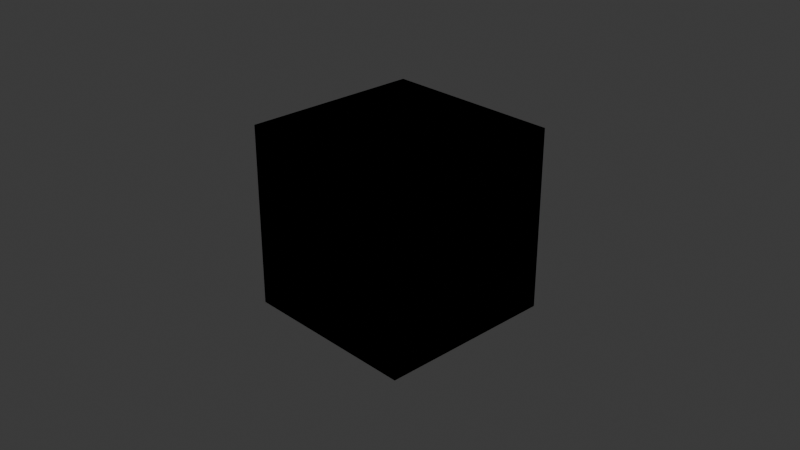 # Source: untitled.blend  (saved by Blender 4.2.66; exported with 4.5.12 LTS)
import bpy
from mathutils import Matrix  # noqa: F401  (used for matrix-valued properties, if any)

bpy.ops.wm.read_factory_settings(use_empty=True)
scene = bpy.context.scene
scene.name = 'Scene'

# ---- collections
col_collection = bpy.data.collections.new('Collection'); scene.collection.children.link(col_collection)

# ---- images (referenced by path relative to the original .blend; pixels are not part of the script)
import os
ASSET_DIR = os.environ.get("B2B_ASSET_DIR", "")  # directory of the original .blend (textures are referenced by path, not embedded)
HERE = os.path.dirname(os.path.abspath(__file__))  # packed textures are extracted next to this script under _unpacked/

def load_image(name, relpath, width, height, colorspace="sRGB"):
    """Load a texture the original file referenced (path relative to the .blend, or extracted next to this script)."""
    p = next((c for c in (os.path.join(HERE, relpath), os.path.join(ASSET_DIR, relpath)) if relpath and os.path.exists(c)), "")
    if p:
        img = bpy.data.images.load(p, check_existing=True)
        img.name = name
    else:  # same state as the original file: an image datablock whose file is absent (Cycles renders it pink)
        img = bpy.data.images.new(name, width, height)
        img.source = "FILE"
        img.filepath = "//" + (relpath or name)
    img.colorspace_settings.name = colorspace
    return img
img_mosque_texture_1186425_jpg = load_image('mosque-texture-1186425.jpg', 'mosque-texture-1186425.jpg', 1024, 1024, 'sRGB')

# ---- materials (node trees are filled in below, after node groups)
mat_material = bpy.data.materials.new('Material')
mat_material.alpha_threshold = 0.0
mat_material.use_transparent_shadow = False
mat_material.roughness = 0.5
mat_material.line_color = (0.0, 0.0, 0.0, 1.0)
mat_material_001 = bpy.data.materials.new('Material.001')

# ---- material node trees
mat_material.use_nodes = True; mat_material.node_tree.nodes.clear()
_N = mat_material.node_tree.nodes; _L = mat_material.node_tree.links
n0 = _N.new('ShaderNodeOutputMaterial'); n0.name = 'Material Output'; n0.location = (300, 300)
n1 = _N.new('ShaderNodeBsdfPrincipled'); n1.name = 'Principled BSDF'; n1.location = (10, 300)
n1.inputs[3].default_value = 1.45
_L.new(n1.outputs[0], n0.inputs[0])
n0.is_active_output = True
mat_material_001.use_nodes = True; mat_material_001.node_tree.nodes.clear()
_N = mat_material_001.node_tree.nodes; _L = mat_material_001.node_tree.links
n0 = _N.new('ShaderNodeBsdfPrincipled'); n0.name = 'Principled BSDF'; n0.location = (10, 300)
n1 = _N.new('ShaderNodeOutputMaterial'); n1.name = 'Material Output'; n1.location = (300, 300)
n2 = _N.new('ShaderNodeTexImage'); n2.name = 'Image Texture'; n2.location = (-280, 280)
n2.image = img_mosque_texture_1186425_jpg
_L.new(n0.outputs[0], n1.inputs[0])
_L.new(n2.outputs[0], n0.inputs[0])
n1.is_active_output = True

# ---- world
world_world = bpy.data.worlds.new('World'); scene.world = world_world
world_world.use_nodes = True; world_world.node_tree.nodes.clear()
_N = world_world.node_tree.nodes; _L = world_world.node_tree.links
n0 = _N.new('ShaderNodeOutputWorld'); n0.name = 'World Output'; n0.location = (300, 300)
n1 = _N.new('ShaderNodeBackground'); n1.name = 'Background'; n1.location = (10, 300)
n1.inputs[0].default_value = (0.05088, 0.05088, 0.05088, 1.0)
_L.new(n1.outputs[0], n0.inputs[0])
n0.is_active_output = True
world_world.color = (0.05088, 0.05088, 0.05088)
world_world.sun_shadow_jitter_overblur = 0.0

# ---- cameras
cam_camera = bpy.data.cameras.new('Camera')
cam_camera.clip_end = 100.0
cam_camera.ortho_scale = 7.314

# ---- lights
light_light = bpy.data.lights.new('Light', 'POINT')
light_light.energy = 1000.0
light_light.shadow_soft_size = 0.1

# ---- meshes
me_cube = bpy.data.meshes.new('Cube')
me_cube.from_pydata([(1.0, 1.0, 1.0), (1.0, 1.0, -1.0), (1.0, -1.0, 1.0), (1.0, -1.0, -1.0), (-1.0, 1.0, 1.0), (-1.0, 1.0, -1.0), (-1.0, -1.0, 1.0), (-1.0, -1.0, -1.0)], [], [(0, 4, 6, 2), (3, 2, 6, 7), (7, 6, 4, 5), (5, 1, 3, 7), (1, 0, 2, 3), (5, 4, 0, 1)])
_uv = me_cube.uv_layers.new(name='UVMap')
_uv.uv.foreach_set('vector', [0.625, 0.5, 0.875, 0.5, 0.875, 0.75, 0.625, 0.75, 0.375, 0.75, 0.625, 0.75, 0.625, 1.0, 0.375, 1.0, 0.375, 0.0, 0.625, 0.0, 0.625, 0.25, 0.375, 0.25, 0.125, 0.5, 0.375, 0.5, 0.375, 0.75, 0.125, 0.75, 0.375, 0.5, 0.625, 0.5, 0.625, 0.75, 0.375, 0.75, 0.375, 0.25, 0.625, 0.25, 0.625, 0.5, 0.375, 0.5])
me_cube.materials.append(mat_material)
me_cube.use_mirror_vertex_groups = False
me_cube.update()
me_cube_001 = bpy.data.meshes.new('Cube.001')
me_cube_001.from_pydata([(-1.0, -1.0, -1.0), (-1.0, -1.0, 1.0), (-1.0, 1.0, -1.0), (-1.0, 1.0, 1.0), (1.0, -1.0, -1.0), (1.0, -1.0, 1.0), (1.0, 1.0, -1.0), (1.0, 1.0, 1.0)], [], [(0, 1, 3, 2), (2, 3, 7, 6), (6, 7, 5, 4), (4, 5, 1, 0), (2, 6, 4, 0), (7, 3, 1, 5)])
_uv = me_cube_001.uv_layers.new(name='UVMap')
_uv.uv.foreach_set('vector', [0.375, 0.0, 0.625, 0.0, 0.625, 0.25, 0.375, 0.25, 0.375, 0.25, 0.625, 0.25, 0.625, 0.5, 0.375, 0.5, 0.375, 0.5, 0.625, 0.5, 0.625, 0.75, 0.375, 0.75, 0.375, 0.75, 0.625, 0.75, 0.625, 1.0, 0.375, 1.0, 0.125, 0.5, 0.375, 0.5, 0.375, 0.75, 0.125, 0.75, 0.625, 0.5, 0.875, 0.5, 0.875, 0.75, 0.625, 0.75])
me_cube_001.materials.append(mat_material_001)
me_cube_001.update()

# ---- objects
ob_cube = bpy.data.objects.new('Cube', me_cube)
ob_light = bpy.data.objects.new('Light', light_light)
ob_camera = bpy.data.objects.new('Camera', cam_camera)
ob_cube_001 = bpy.data.objects.new('Cube.001', me_cube_001)

# ---- transforms, parenting, visibility, modifiers, constraints
ob_cube.location = (0.0, 0.0, 0.0)
ob_cube.lock_rotations_4d = False
ob_cube.empty_display_type = 'ARROWS'
ob_cube.lineart.crease_threshold = 0.0
ob_light.location = (4.076, 1.005, 5.904)
ob_light.rotation_euler = (0.6503, 0.05522, 1.866)
ob_light.lock_rotations_4d = False
ob_light.empty_display_type = 'ARROWS'
ob_light.color = (0.0, 0.0, 0.0, 0.0)
ob_light.lineart.crease_threshold = 0.0
ob_camera.location = (7.359, -6.926, 4.958)
ob_camera.rotation_euler = (1.109, 0.0, 0.8149)
ob_camera.lock_rotations_4d = False
ob_camera.empty_display_type = 'ARROWS'
ob_camera.color = (0.0, 0.0, 0.0, 0.0)
ob_camera.display_type = 'WIRE'
ob_camera.lineart.crease_threshold = 0.0
ob_cube_001.location = (0.0, 0.0, 0.0)

# ---- collection membership
col_collection.objects.link(ob_cube)
col_collection.objects.link(ob_light)
col_collection.objects.link(ob_camera)
col_collection.objects.link(ob_cube_001)

# ---- scene / render settings (as saved in the file)
scene.camera = ob_camera
scene.frame_start = 1; scene.frame_end = 250; scene.frame_set(1)
scene.render.engine = 'BLENDER_EEVEE_NEXT'
bpy.context.view_layer.update()
